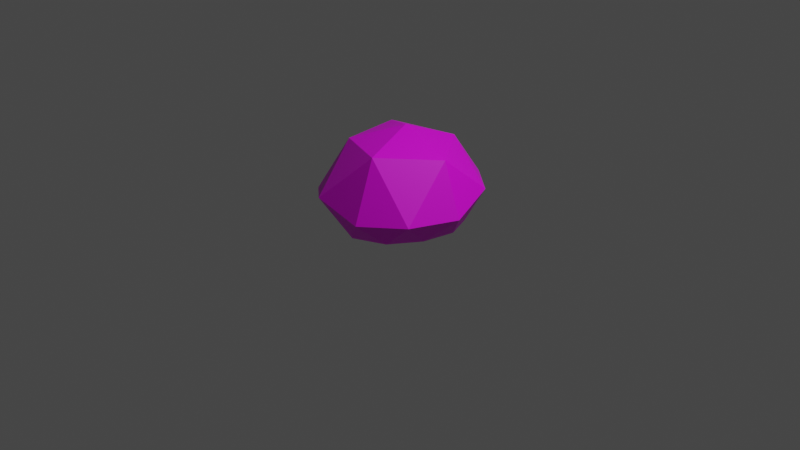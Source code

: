 # Source: bush.blend  (saved by Blender 2.92.15; exported with 4.5.12 LTS)
import bpy
from mathutils import Matrix  # noqa: F401  (used for matrix-valued properties, if any)

bpy.ops.wm.read_factory_settings(use_empty=True)
scene = bpy.context.scene
scene.name = 'Scene'

# ---- collections
col_collection = bpy.data.collections.new('Collection'); scene.collection.children.link(col_collection)

# ---- images (referenced by path relative to the original .blend; pixels are not part of the script)
import os
ASSET_DIR = os.environ.get("B2B_ASSET_DIR", "")  # directory of the original .blend (textures are referenced by path, not embedded)
HERE = os.path.dirname(os.path.abspath(__file__))  # packed textures are extracted next to this script under _unpacked/

def load_image(name, relpath, width, height, colorspace="sRGB"):
    """Load a texture the original file referenced (path relative to the .blend, or extracted next to this script)."""
    p = next((c for c in (os.path.join(HERE, relpath), os.path.join(ASSET_DIR, relpath)) if relpath and os.path.exists(c)), "")
    if p:
        img = bpy.data.images.load(p, check_existing=True)
        img.name = name
    else:  # same state as the original file: an image datablock whose file is absent (Cycles renders it pink)
        img = bpy.data.images.new(name, width, height)
        img.source = "FILE"
        img.filepath = "//" + (relpath or name)
    img.colorspace_settings.name = colorspace
    return img
img_bigpalette_png = load_image('BigPalette.png', 'BigPalette.png', 1024, 1024, 'sRGB')

# ---- materials (node trees are filled in below, after node groups)
mat_bigpalette = bpy.data.materials.new('BigPalette')
mat_bigpalette.use_transparent_shadow = False
mat_bigpalette.roughness = 1.0
mat_bigpalette.specular_intensity = 0.0

# ---- material node trees
mat_bigpalette.use_nodes = True; mat_bigpalette.node_tree.nodes.clear()
_N = mat_bigpalette.node_tree.nodes; _L = mat_bigpalette.node_tree.links
n0 = _N.new('ShaderNodeBsdfPrincipled'); n0.name = 'Principled BSDF'; n0.location = (10, 300)
n0.distribution = 'GGX'
n0.subsurface_method = 'BURLEY'
n0.inputs[3].default_value = 1.45
n0.inputs[27].default_value = (0.0, 0.0, 0.0, 1.0)
n0.inputs[28].default_value = 1.0
n1 = _N.new('ShaderNodeOutputMaterial'); n1.name = 'Material Output'; n1.location = (300, 300)
n2 = _N.new('ShaderNodeTexImage'); n2.name = 'Image Texture'; n2.location = (-280, 275)
n2.image = img_bigpalette_png
_L.new(n0.outputs[0], n1.inputs[0])
_L.new(n2.outputs[0], n0.inputs[0])
n1.is_active_output = True

# ---- world
world_world = bpy.data.worlds.new('World'); scene.world = world_world
world_world.use_nodes = True; world_world.node_tree.nodes.clear()
_N = world_world.node_tree.nodes; _L = world_world.node_tree.links
n0 = _N.new('ShaderNodeOutputWorld'); n0.name = 'World Output'; n0.location = (300, 300)
n1 = _N.new('ShaderNodeBackground'); n1.name = 'Background'; n1.location = (10, 300)
n1.inputs[0].default_value = (0.05088, 0.05088, 0.05088, 1.0)
_L.new(n1.outputs[0], n0.inputs[0])
n0.is_active_output = True
world_world.color = (0.05088, 0.05088, 0.05088)
world_world.use_sun_shadow = False
world_world.sun_shadow_jitter_overblur = 0.0

# ---- cameras
cam_camera = bpy.data.cameras.new('Camera')
cam_camera.clip_end = 100.0
cam_camera.ortho_scale = 7.314

# ---- lights
light_light = bpy.data.lights.new('Light', 'POINT')
light_light.transmission_factor = 0.0
light_light.energy = 1000.0
light_light.shadow_soft_size = 0.1
light_light.shadow_maximum_resolution = 0.006
light_light.use_absolute_resolution = True

# ---- meshes
me_icosphere = bpy.data.meshes.new('Icosphere')
me_icosphere.from_pydata([(0.2564, -0.8071, 0.2788), (-0.6765, -0.4901, 0.2791), (-0.6957, 0.5193, 0.3467), (0.2944, 0.8418, 0.3793), (0.8335, 0.0004543, 0.2793), (0.01335, 0.07444, 1.009), (0.5292, -0.1716, -0.0004146), (0.5936, 0.1718, -0.0004146), (0.0007335, -0.6303, -0.0004146), (0.3273, -0.4809, -0.0004146), (-0.5914, -0.1716, -0.0004146), (-0.3259, -0.4809, -0.0004146), (-0.4031, 0.4496, -0.002558), (-0.6591, 0.1718, -0.0004146), (0.4806, 0.4496, -0.0004146), (0.07165, 0.5558, -0.002683), (0.6658, -0.5076, 0.2986), (-0.2669, -0.8186, 0.4064), (-0.79, -0.05792, 0.3726), (-0.2192, 0.7998, 0.4461), (0.699, 0.5056, 0.4078), (0.2227, -0.5567, 0.8986), (0.6243, 0.01029, 0.8308), (-0.4073, -0.2956, 0.8437), (-0.4657, 0.3343, 0.8524), (0.1967, 0.57, 0.8196)], [], [(0, 16, 21), (1, 17, 23), (2, 18, 24), (3, 19, 25), (4, 20, 22), (22, 25, 5), (22, 20, 25), (20, 3, 25), (25, 24, 5), (25, 19, 24), (19, 2, 24), (24, 23, 5), (24, 18, 23), (18, 1, 23), (23, 21, 5), (23, 17, 21), (17, 0, 21), (21, 22, 5), (21, 16, 22), (16, 4, 22), (7, 20, 4), (7, 14, 20), (14, 3, 20), (15, 19, 3), (15, 12, 19), (12, 2, 19), (13, 18, 2), (13, 10, 18), (10, 1, 18), (11, 17, 1), (11, 8, 17), (8, 0, 17), (9, 16, 0), (9, 6, 16), (6, 4, 16), (14, 15, 3), (7, 6, 9, 8, 11, 10, 13, 12, 15, 14), (12, 13, 2), (10, 11, 1), (8, 9, 0), (6, 7, 4)])
_uv = me_icosphere.uv_layers.new(name='UVMap')
_uv.uv.foreach_set('vector', [0.9451, 0.9435, 0.9431, 0.9435, 0.9441, 0.9452, 0.949, 0.9435, 0.9471, 0.9435, 0.9481, 0.9452, 0.9331, 0.9435, 0.9311, 0.9435, 0.9321, 0.9452, 0.9371, 0.9435, 0.9351, 0.9435, 0.9361, 0.9452, 0.9411, 0.9435, 0.9391, 0.9435, 0.9401, 0.9452, 0.9401, 0.9452, 0.9381, 0.9452, 0.9388, 0.9467, 0.9401, 0.9452, 0.9391, 0.9435, 0.9381, 0.9452, 0.9391, 0.9435, 0.9371, 0.9435, 0.9381, 0.9452, 0.9361, 0.9452, 0.9341, 0.9452, 0.9352, 0.9465, 0.9361, 0.9452, 0.9351, 0.9435, 0.9341, 0.9452, 0.9351, 0.9435, 0.9331, 0.9435, 0.9341, 0.9452, 0.9321, 0.9452, 0.9302, 0.9452, 0.9314, 0.9468, 0.9321, 0.9452, 0.9311, 0.9435, 0.9302, 0.9452, 0.9311, 0.9435, 0.9292, 0.9435, 0.9302, 0.9452, 0.9481, 0.9452, 0.9461, 0.9452, 0.9473, 0.9471, 0.9481, 0.9452, 0.9471, 0.9435, 0.9461, 0.9452, 0.9471, 0.9435, 0.9451, 0.9435, 0.9461, 0.9452, 0.9441, 0.9452, 0.9421, 0.9452, 0.9429, 0.9471, 0.9441, 0.9452, 0.9431, 0.9435, 0.9421, 0.9452, 0.9431, 0.9435, 0.9411, 0.9435, 0.9421, 0.9452, 0.9401, 0.9418, 0.9391, 0.9435, 0.9411, 0.9435, 0.9401, 0.9418, 0.9381, 0.9418, 0.9391, 0.9435, 0.9381, 0.9418, 0.9371, 0.9435, 0.9391, 0.9435, 0.9361, 0.9418, 0.9351, 0.9435, 0.9371, 0.9435, 0.9361, 0.9418, 0.9341, 0.9418, 0.9351, 0.9435, 0.9341, 0.9418, 0.9331, 0.9435, 0.9351, 0.9435, 0.9321, 0.9418, 0.9311, 0.9435, 0.9331, 0.9435, 0.9321, 0.9418, 0.9302, 0.9418, 0.9311, 0.9435, 0.9302, 0.9418, 0.9292, 0.9435, 0.9311, 0.9435, 0.9481, 0.9418, 0.9471, 0.9435, 0.949, 0.9435, 0.9481, 0.9418, 0.9461, 0.9418, 0.9471, 0.9435, 0.9461, 0.9418, 0.9451, 0.9435, 0.9471, 0.9435, 0.9441, 0.9418, 0.9431, 0.9435, 0.9451, 0.9435, 0.9441, 0.9418, 0.9421, 0.9418, 0.9431, 0.9435, 0.9421, 0.9418, 0.9411, 0.9435, 0.9431, 0.9435, 0.9381, 0.9418, 0.9361, 0.9418, 0.9371, 0.9435, 0.9401, 0.9418, 0.9421, 0.9418, 0.9441, 0.9418, 0.9461, 0.9418, 0.9481, 0.9418, 0.9302, 0.9418, 0.9321, 0.9418, 0.9341, 0.9418, 0.9361, 0.9418, 0.9381, 0.9418, 0.9341, 0.9418, 0.9321, 0.9418, 0.9331, 0.9435, 0.9302, 0.9418, 0.9282, 0.9418, 0.9292, 0.9435, 0.9461, 0.9418, 0.9441, 0.9418, 0.9451, 0.9435, 0.9421, 0.9418, 0.9401, 0.9418, 0.9411, 0.9435])
me_icosphere.materials.append(mat_bigpalette)
me_icosphere.use_remesh_fix_poles = True
me_icosphere.use_remesh_preserve_attributes = False
me_icosphere.use_mirror_vertex_groups = False
me_icosphere.update()

# ---- objects
ob_light = bpy.data.objects.new('Light', light_light)
ob_camera = bpy.data.objects.new('Camera', cam_camera)
ob_icosphere = bpy.data.objects.new('Icosphere', me_icosphere)

# ---- transforms, parenting, visibility, modifiers, constraints
ob_light.location = (4.076, 1.005, 5.904)
ob_light.rotation_euler = (0.6503, 0.05522, 1.866)
ob_light.lock_rotations_4d = False
ob_light.empty_display_type = 'ARROWS'
ob_light.color = (0.0, 0.0, 0.0, 0.0)
ob_light.lineart.crease_threshold = 0.0
ob_camera.location = (7.359, -6.926, 4.958)
ob_camera.rotation_euler = (1.109, 0.0, 0.8149)
ob_camera.lock_rotations_4d = False
ob_camera.empty_display_type = 'ARROWS'
ob_camera.color = (0.0, 0.0, 0.0, 0.0)
ob_camera.display_type = 'WIRE'
ob_camera.lineart.crease_threshold = 0.0
ob_icosphere.location = (0.0, 0.0, 0.0)
ob_icosphere.lineart.crease_threshold = 0.0

# ---- collection membership
col_collection.objects.link(ob_light)
col_collection.objects.link(ob_camera)
col_collection.objects.link(ob_icosphere)

# ---- scene / render settings (as saved in the file)
scene.camera = ob_camera
scene.frame_start = 1; scene.frame_end = 250; scene.frame_set(1)
scene.render.engine = 'BLENDER_EEVEE_NEXT'
scene.cycles.use_denoising = False
scene.cycles.samples = 128
scene.cycles.sampling_pattern = 'TABULATED_SOBOL'
scene.cycles.use_adaptive_sampling = False
scene.cycles.use_light_tree = False
scene.view_settings.view_transform = 'Filmic'
bpy.context.view_layer.update()
